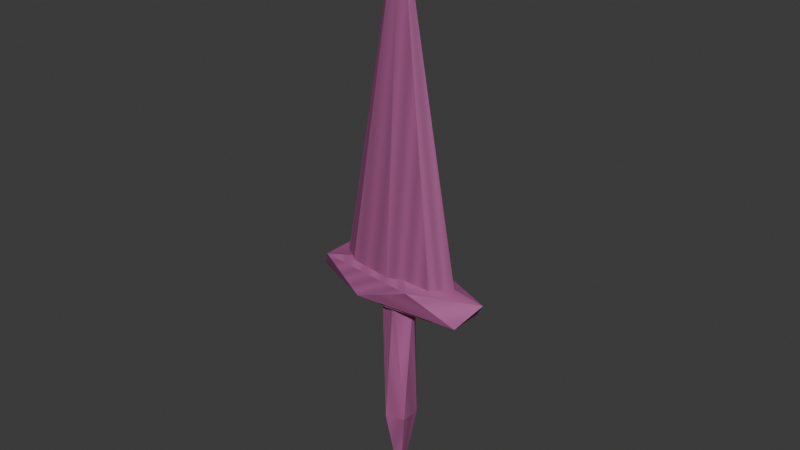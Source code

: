 # Source: double_pierce.blend  (saved by Blender 5.1.30; exported with 4.5.12 LTS)
import bpy
from mathutils import Matrix  # noqa: F401  (used for matrix-valued properties, if any)

bpy.ops.wm.read_factory_settings(use_empty=True)
scene = bpy.context.scene
scene.name = 'Scene'

# ---- collections
col_collection = bpy.data.collections.new('Collection'); scene.collection.children.link(col_collection)

# ---- images (referenced by path relative to the original .blend; pixels are not part of the script)
import os
ASSET_DIR = os.environ.get("B2B_ASSET_DIR", "")  # directory of the original .blend (textures are referenced by path, not embedded)
HERE = os.path.dirname(os.path.abspath(__file__))  # packed textures are extracted next to this script under _unpacked/

def load_image(name, relpath, width, height, colorspace="sRGB"):
    """Load a texture the original file referenced (path relative to the .blend, or extracted next to this script)."""
    p = next((c for c in (os.path.join(HERE, relpath), os.path.join(ASSET_DIR, relpath)) if relpath and os.path.exists(c)), "")
    if p:
        img = bpy.data.images.load(p, check_existing=True)
        img.name = name
    else:  # same state as the original file: an image datablock whose file is absent (Cycles renders it pink)
        img = bpy.data.images.new(name, width, height)
        img.source = "FILE"
        img.filepath = "//" + (relpath or name)
    img.colorspace_settings.name = colorspace
    return img
img_double_pierce_painted = load_image('double_pierce-painted', '_unpacked/double_pierce.60192fb1.png', 64, 64, 'sRGB')

# ---- materials (node trees are filled in below, after node groups)
mat_double_pierce_paint = bpy.data.materials.new('double_pierce-paint')

# ---- material node trees
mat_double_pierce_paint.use_nodes = True; mat_double_pierce_paint.node_tree.nodes.clear()
_N = mat_double_pierce_paint.node_tree.nodes; _L = mat_double_pierce_paint.node_tree.links
n0 = _N.new('ShaderNodeBsdfPrincipled'); n0.name = 'Principled BSDF'; n0.location = (-200, 100)
n0.inputs[2].default_value = 0.65
n1 = _N.new('ShaderNodeOutputMaterial'); n1.name = 'Material Output'; n1.location = (200, 100)
n2 = _N.new('ShaderNodeTexImage'); n2.name = 'Image Texture'; n2.location = (0, 0)
n2.image = img_double_pierce_painted
_L.new(n0.outputs[0], n1.inputs[0])
_L.new(n2.outputs[0], n0.inputs[0])
n1.is_active_output = True

# ---- world
world_world = bpy.data.worlds.new('World'); scene.world = world_world
world_world.use_nodes = True; world_world.node_tree.nodes.clear()
_N = world_world.node_tree.nodes; _L = world_world.node_tree.links
n0 = _N.new('ShaderNodeOutputWorld'); n0.name = 'World Output'; n0.location = (200, 100)
n1 = _N.new('ShaderNodeBackground'); n1.name = 'Background'; n1.location = (-200, 100)
n1.inputs[0].default_value = (0.05088, 0.05088, 0.05088, 1.0)
_L.new(n1.outputs[0], n0.inputs[0])
n0.is_active_output = True
world_world.color = (0.05088, 0.05088, 0.05088)
world_world.sun_shadow_jitter_overblur = 0.0

# ---- meshes
me_icosphere_058 = bpy.data.meshes.new('Icosphere.058')
me_icosphere_058.from_pydata([(0.0, 0.0, 0.31), (0.1447, -0.03154, 0.3376), (-0.05528, -0.05104, 0.3376), (-0.1789, 0.0, 0.3376), (-0.05528, 0.05104, 0.3376), (0.1447, 0.03154, 0.3376), (0.05528, -0.05104, 0.3824), (-0.1447, -0.03154, 0.3824), (-0.1447, 0.03154, 0.3824), (0.05528, 0.05104, 0.3824), (0.1789, 0.0, 0.3824), (0.0, 0.0, 0.41), (0.0, 0.0, -0.08), (0.02533, -0.0184, 0.08584), (-0.009673, -0.02977, 0.08584), (-0.0313, 0.0, 0.08584), (-0.009673, 0.02977, 0.08584), (0.02533, 0.0184, 0.08584), (0.009673, -0.02977, 0.3542), (-0.02533, -0.0184, 0.3542), (-0.02533, 0.0184, 0.3542), (0.009673, 0.02977, 0.3542), (0.0313, 0.0, 0.3542), (0.0, 0.0, 0.52), (0.0, 0.04, 0.33), (0.0, 0.0004, 1.03), (0.09192, 0.02828, 0.33), (0.0009192, 0.0002828, 1.03), (0.13, 0.0, 0.33), (0.0013, 0.0, 1.03), (0.09192, -0.02828, 0.33), (0.0009192, -0.0002828, 1.03), (0.0, -0.04, 0.33), (0.0, -0.0004, 1.03), (-0.09192, -0.02828, 0.33), (-0.0009192, -0.0002828, 1.03), (-0.13, 0.0, 0.33), (-0.0013, 0.0, 1.03), (-0.09192, 0.02828, 0.33), (-0.0009192, 0.0002828, 1.03)], [], [(0, 1, 2), (1, 0, 5), (0, 2, 3), (0, 3, 4), (0, 4, 5), (1, 5, 10), (2, 1, 6), (3, 2, 7), (4, 3, 8), (5, 4, 9), (1, 10, 6), (2, 6, 7), (3, 7, 8), (4, 8, 9), (5, 9, 10), (6, 10, 11), (7, 6, 11), (8, 7, 11), (9, 8, 11), (10, 9, 11), (12, 13, 14), (13, 12, 17), (12, 14, 15), (12, 15, 16), (12, 16, 17), (13, 17, 22), (14, 13, 18), (15, 14, 19), (16, 15, 20), (17, 16, 21), (13, 22, 18), (14, 18, 19), (15, 19, 20), (16, 20, 21), (17, 21, 22), (18, 22, 23), (19, 18, 23), (20, 19, 23), (21, 20, 23), (22, 21, 23), (24, 25, 27, 26), (26, 27, 29, 28), (28, 29, 31, 30), (30, 31, 33, 32), (32, 33, 35, 34), (34, 35, 37, 36), (27, 25, 39, 37, 35, 33, 31, 29), (36, 37, 39, 38), (38, 39, 25, 24), (24, 26, 28, 30, 32, 34, 36, 38)])
_uv = me_icosphere_058.uv_layers.new(name='UVMap')
_uv.uv.foreach_set('vector', [0.0, 0.0, 0.1429, 0.0, 0.2857, 0.0, 0.4286, 0.09091, 0.5714, 0.09091, 0.7143, 0.09091, 0.8571, 0.1818, 0.0, 0.1818, 0.1429, 0.1818, 0.2857, 0.2727, 0.4286, 0.2727, 0.5714, 0.2727, 0.7143, 0.3636, 0.8571, 0.3636, 0.0, 0.3636, 0.1429, 0.4545, 0.2857, 0.4545, 0.4286, 0.4545, 0.5714, 0.5455, 0.7143, 0.5455, 0.8571, 0.5455, 0.0, 0.6364, 0.1429, 0.6364, 0.2857, 0.6364, 0.4286, 0.7273, 0.5714, 0.7273, 0.7143, 0.7273, 0.8571, 0.8182, 0.0, 0.8182, 0.1429, 0.8182, 0.2857, 0.9091, 0.4286, 0.9091, 0.5714, 0.9091, 0.7143, 0.0, 0.8571, 0.0, 0.0, 0.0, 0.1429, 0.09091, 0.2857, 0.09091, 0.4286, 0.09091, 0.5714, 0.1818, 0.7143, 0.1818, 0.8571, 0.1818, 0.0, 0.2727, 0.1429, 0.2727, 0.2857, 0.2727, 0.4286, 0.3636, 0.5714, 0.3636, 0.7143, 0.3636, 0.8571, 0.4545, 0.0, 0.4545, 0.1429, 0.4545, 0.2857, 0.5455, 0.4286, 0.5455, 0.5714, 0.5455, 0.7143, 0.6364, 0.8571, 0.6364, 0.0, 0.6364, 0.1429, 0.7273, 0.2857, 0.7273, 0.4286, 0.7273, 0.0, 0.0, 0.1429, 0.0, 0.2857, 0.0, 0.4286, 0.09091, 0.5714, 0.09091, 0.7143, 0.09091, 0.8571, 0.1818, 0.0, 0.1818, 0.1429, 0.1818, 0.2857, 0.2727, 0.4286, 0.2727, 0.5714, 0.2727, 0.7143, 0.3636, 0.8571, 0.3636, 0.0, 0.3636, 0.1429, 0.4545, 0.2857, 0.4545, 0.4286, 0.4545, 0.5714, 0.5455, 0.7143, 0.5455, 0.8571, 0.5455, 0.0, 0.6364, 0.1429, 0.6364, 0.2857, 0.6364, 0.4286, 0.7273, 0.5714, 0.7273, 0.7143, 0.7273, 0.8571, 0.8182, 0.0, 0.8182, 0.1429, 0.8182, 0.2857, 0.9091, 0.4286, 0.9091, 0.5714, 0.9091, 0.7143, 0.0, 0.8571, 0.0, 0.0, 0.0, 0.1429, 0.09091, 0.2857, 0.09091, 0.4286, 0.09091, 0.5714, 0.1818, 0.7143, 0.1818, 0.8571, 0.1818, 0.0, 0.2727, 0.1429, 0.2727, 0.2857, 0.2727, 0.4286, 0.3636, 0.5714, 0.3636, 0.7143, 0.3636, 0.8571, 0.4545, 0.0, 0.4545, 0.1429, 0.4545, 0.2857, 0.5455, 0.4286, 0.5455, 0.5714, 0.5455, 0.7143, 0.6364, 0.8571, 0.6364, 0.0, 0.6364, 0.1429, 0.7273, 0.2857, 0.7273, 0.4286, 0.7273, 0.0, 0.0, 0.1429, 0.0, 0.2857, 0.0, 0.4286, 0.0, 0.5714, 0.09091, 0.7143, 0.09091, 0.8571, 0.09091, 0.0, 0.09091, 0.1429, 0.1818, 0.2857, 0.1818, 0.4286, 0.1818, 0.5714, 0.1818, 0.7143, 0.2727, 0.8571, 0.2727, 0.0, 0.2727, 0.1429, 0.2727, 0.2857, 0.3636, 0.4286, 0.3636, 0.5714, 0.3636, 0.7143, 0.3636, 0.8571, 0.4545, 0.0, 0.4545, 0.1429, 0.4545, 0.2857, 0.4545, 0.4286, 0.5455, 0.5714, 0.5455, 0.7143, 0.5455, 0.8571, 0.5455, 0.0, 0.5455, 0.1429, 0.5455, 0.2857, 0.5455, 0.4286, 0.5455, 0.5714, 0.6364, 0.7143, 0.6364, 0.8571, 0.6364, 0.0, 0.6364, 0.1429, 0.7273, 0.2857, 0.7273, 0.4286, 0.7273, 0.5714, 0.7273, 0.7143, 0.8182, 0.8571, 0.8182, 0.0, 0.8182, 0.1429, 0.8182, 0.2857, 0.8182, 0.4286, 0.8182, 0.5714, 0.8182, 0.7143, 0.8182])
me_icosphere_058.materials.append(mat_double_pierce_paint)
me_icosphere_058.update()

# ---- objects
ob_gear_double_pierce = bpy.data.objects.new('gear_double_pierce', me_icosphere_058)

# ---- transforms, parenting, visibility, modifiers, constraints
ob_gear_double_pierce.location = (0.0, 0.0, 0.0)

# ---- collection membership
col_collection.objects.link(ob_gear_double_pierce)

# ---- scene / render settings (as saved in the file)
scene.frame_start = 1; scene.frame_end = 250; scene.frame_set(1)
scene.render.engine = 'BLENDER_EEVEE_NEXT'
scene.render.bake_bias = 0.0
scene.render.bake_samples = 0
scene.cycles.sampling_pattern = 'TABULATED_SOBOL'
scene.eevee.use_volume_custom_range = False
bpy.context.view_layer.update()

# ---- added for rendering (the .blend has no active camera and no usable light): camera, sun
cam_auto = bpy.data.cameras.new('AutoCamera')
cam_auto.lens = 50.0
cam_auto.sensor_width = 36.0
cam_auto.clip_end = 1000.0
ob_auto_camera = bpy.data.objects.new('AutoCamera', cam_auto)
scene.collection.objects.link(ob_auto_camera)
ob_auto_camera.location = (1.08315, -1.29978, 1.34152)
ob_auto_camera.rotation_euler = (1.09748, -7.21219e-08, 0.694738)
scene.camera = ob_auto_camera
light_auto_sun = bpy.data.lights.new('AutoSun', 'SUN')
light_auto_sun.energy = 3.0
light_auto_sun.angle = 0.0523599
ob_auto_sun = bpy.data.objects.new('AutoSun', light_auto_sun)
scene.collection.objects.link(ob_auto_sun)
ob_auto_sun.rotation_euler = (0.872665, 0.174533, 0.523599)
bpy.context.view_layer.update()
